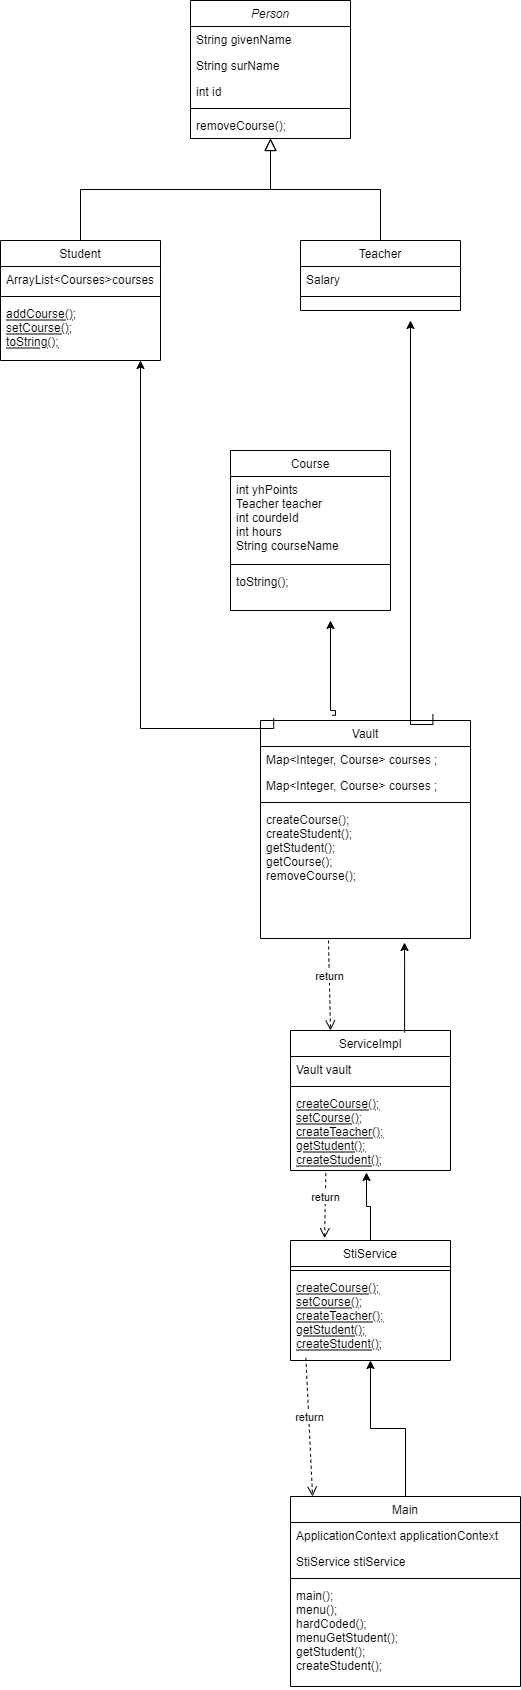

The diagram above was exported from draw.io. Its source (the exported page's mxGraphModel, read from the mxfile embedded in the PNG):
<mxGraphModel dx="1022" dy="436" grid="1" gridSize="10" guides="1" tooltips="1" connect="1" arrows="1" fold="1" page="1" pageScale="1" pageWidth="827" pageHeight="1169" math="0" shadow="0">
  <root>
    <mxCell id="WIyWlLk6GJQsqaUBKTNV-0" />
    <mxCell id="WIyWlLk6GJQsqaUBKTNV-1" parent="WIyWlLk6GJQsqaUBKTNV-0" />
    <mxCell id="zkfFHV4jXpPFQw0GAbJ--0" value="Person" style="swimlane;fontStyle=2;align=center;verticalAlign=top;childLayout=stackLayout;horizontal=1;startSize=26;horizontalStack=0;resizeParent=1;resizeLast=0;collapsible=1;marginBottom=0;rounded=0;shadow=0;strokeWidth=1;" parent="WIyWlLk6GJQsqaUBKTNV-1" vertex="1">
      <mxGeometry x="220" y="120" width="160" height="138" as="geometry">
        <mxRectangle x="230" y="140" width="160" height="26" as="alternateBounds" />
      </mxGeometry>
    </mxCell>
    <mxCell id="zkfFHV4jXpPFQw0GAbJ--1" value="String givenName&#10;" style="text;align=left;verticalAlign=top;spacingLeft=4;spacingRight=4;overflow=hidden;rotatable=0;points=[[0,0.5],[1,0.5]];portConstraint=eastwest;" parent="zkfFHV4jXpPFQw0GAbJ--0" vertex="1">
      <mxGeometry y="26" width="160" height="26" as="geometry" />
    </mxCell>
    <mxCell id="zkfFHV4jXpPFQw0GAbJ--2" value="String surName" style="text;align=left;verticalAlign=top;spacingLeft=4;spacingRight=4;overflow=hidden;rotatable=0;points=[[0,0.5],[1,0.5]];portConstraint=eastwest;rounded=0;shadow=0;html=0;" parent="zkfFHV4jXpPFQw0GAbJ--0" vertex="1">
      <mxGeometry y="52" width="160" height="26" as="geometry" />
    </mxCell>
    <mxCell id="zkfFHV4jXpPFQw0GAbJ--3" value="int id" style="text;align=left;verticalAlign=top;spacingLeft=4;spacingRight=4;overflow=hidden;rotatable=0;points=[[0,0.5],[1,0.5]];portConstraint=eastwest;rounded=0;shadow=0;html=0;" parent="zkfFHV4jXpPFQw0GAbJ--0" vertex="1">
      <mxGeometry y="78" width="160" height="26" as="geometry" />
    </mxCell>
    <mxCell id="zkfFHV4jXpPFQw0GAbJ--4" value="" style="line;html=1;strokeWidth=1;align=left;verticalAlign=middle;spacingTop=-1;spacingLeft=3;spacingRight=3;rotatable=0;labelPosition=right;points=[];portConstraint=eastwest;" parent="zkfFHV4jXpPFQw0GAbJ--0" vertex="1">
      <mxGeometry y="104" width="160" height="8" as="geometry" />
    </mxCell>
    <mxCell id="zkfFHV4jXpPFQw0GAbJ--5" value="removeCourse();" style="text;align=left;verticalAlign=top;spacingLeft=4;spacingRight=4;overflow=hidden;rotatable=0;points=[[0,0.5],[1,0.5]];portConstraint=eastwest;" parent="zkfFHV4jXpPFQw0GAbJ--0" vertex="1">
      <mxGeometry y="112" width="160" height="26" as="geometry" />
    </mxCell>
    <mxCell id="zkfFHV4jXpPFQw0GAbJ--6" value="Student" style="swimlane;fontStyle=0;align=center;verticalAlign=top;childLayout=stackLayout;horizontal=1;startSize=26;horizontalStack=0;resizeParent=1;resizeLast=0;collapsible=1;marginBottom=0;rounded=0;shadow=0;strokeWidth=1;" parent="WIyWlLk6GJQsqaUBKTNV-1" vertex="1">
      <mxGeometry x="30" y="360" width="160" height="120" as="geometry">
        <mxRectangle x="130" y="380" width="160" height="26" as="alternateBounds" />
      </mxGeometry>
    </mxCell>
    <mxCell id="zkfFHV4jXpPFQw0GAbJ--7" value="ArrayList&lt;Courses&gt;courses" style="text;align=left;verticalAlign=top;spacingLeft=4;spacingRight=4;overflow=hidden;rotatable=0;points=[[0,0.5],[1,0.5]];portConstraint=eastwest;" parent="zkfFHV4jXpPFQw0GAbJ--6" vertex="1">
      <mxGeometry y="26" width="160" height="26" as="geometry" />
    </mxCell>
    <mxCell id="zkfFHV4jXpPFQw0GAbJ--9" value="" style="line;html=1;strokeWidth=1;align=left;verticalAlign=middle;spacingTop=-1;spacingLeft=3;spacingRight=3;rotatable=0;labelPosition=right;points=[];portConstraint=eastwest;" parent="zkfFHV4jXpPFQw0GAbJ--6" vertex="1">
      <mxGeometry y="52" width="160" height="8" as="geometry" />
    </mxCell>
    <mxCell id="zkfFHV4jXpPFQw0GAbJ--10" value="addCourse();&#10;setCourse();&#10;toString();" style="text;align=left;verticalAlign=top;spacingLeft=4;spacingRight=4;overflow=hidden;rotatable=0;points=[[0,0.5],[1,0.5]];portConstraint=eastwest;fontStyle=4" parent="zkfFHV4jXpPFQw0GAbJ--6" vertex="1">
      <mxGeometry y="60" width="160" height="50" as="geometry" />
    </mxCell>
    <mxCell id="zkfFHV4jXpPFQw0GAbJ--12" value="" style="endArrow=block;endSize=10;endFill=0;shadow=0;strokeWidth=1;rounded=0;edgeStyle=elbowEdgeStyle;elbow=vertical;" parent="WIyWlLk6GJQsqaUBKTNV-1" source="zkfFHV4jXpPFQw0GAbJ--6" target="zkfFHV4jXpPFQw0GAbJ--0" edge="1">
      <mxGeometry width="160" relative="1" as="geometry">
        <mxPoint x="200" y="203" as="sourcePoint" />
        <mxPoint x="200" y="203" as="targetPoint" />
      </mxGeometry>
    </mxCell>
    <mxCell id="zkfFHV4jXpPFQw0GAbJ--13" value="Teacher" style="swimlane;fontStyle=0;align=center;verticalAlign=top;childLayout=stackLayout;horizontal=1;startSize=26;horizontalStack=0;resizeParent=1;resizeLast=0;collapsible=1;marginBottom=0;rounded=0;shadow=0;strokeWidth=1;" parent="WIyWlLk6GJQsqaUBKTNV-1" vertex="1">
      <mxGeometry x="330" y="360" width="160" height="70" as="geometry">
        <mxRectangle x="340" y="380" width="170" height="26" as="alternateBounds" />
      </mxGeometry>
    </mxCell>
    <mxCell id="zkfFHV4jXpPFQw0GAbJ--14" value="Salary" style="text;align=left;verticalAlign=top;spacingLeft=4;spacingRight=4;overflow=hidden;rotatable=0;points=[[0,0.5],[1,0.5]];portConstraint=eastwest;" parent="zkfFHV4jXpPFQw0GAbJ--13" vertex="1">
      <mxGeometry y="26" width="160" height="26" as="geometry" />
    </mxCell>
    <mxCell id="zkfFHV4jXpPFQw0GAbJ--15" value="" style="line;html=1;strokeWidth=1;align=left;verticalAlign=middle;spacingTop=-1;spacingLeft=3;spacingRight=3;rotatable=0;labelPosition=right;points=[];portConstraint=eastwest;" parent="zkfFHV4jXpPFQw0GAbJ--13" vertex="1">
      <mxGeometry y="52" width="160" height="8" as="geometry" />
    </mxCell>
    <mxCell id="zkfFHV4jXpPFQw0GAbJ--16" value="" style="endArrow=block;endSize=10;endFill=0;shadow=0;strokeWidth=1;rounded=0;edgeStyle=elbowEdgeStyle;elbow=vertical;" parent="WIyWlLk6GJQsqaUBKTNV-1" source="zkfFHV4jXpPFQw0GAbJ--13" target="zkfFHV4jXpPFQw0GAbJ--0" edge="1">
      <mxGeometry width="160" relative="1" as="geometry">
        <mxPoint x="210" y="373" as="sourcePoint" />
        <mxPoint x="310" y="271" as="targetPoint" />
      </mxGeometry>
    </mxCell>
    <mxCell id="peDcm_lmkAIA-AMID9Tb-0" value="Course" style="swimlane;fontStyle=0;align=center;verticalAlign=top;childLayout=stackLayout;horizontal=1;startSize=26;horizontalStack=0;resizeParent=1;resizeLast=0;collapsible=1;marginBottom=0;rounded=0;shadow=0;strokeWidth=1;" vertex="1" parent="WIyWlLk6GJQsqaUBKTNV-1">
      <mxGeometry x="260" y="570" width="160" height="160" as="geometry">
        <mxRectangle x="130" y="380" width="160" height="26" as="alternateBounds" />
      </mxGeometry>
    </mxCell>
    <mxCell id="peDcm_lmkAIA-AMID9Tb-1" value="int yhPoints&#10;Teacher teacher&#10;int courdeId&#10;int hours&#10;String courseName" style="text;align=left;verticalAlign=top;spacingLeft=4;spacingRight=4;overflow=hidden;rotatable=0;points=[[0,0.5],[1,0.5]];portConstraint=eastwest;" vertex="1" parent="peDcm_lmkAIA-AMID9Tb-0">
      <mxGeometry y="26" width="160" height="84" as="geometry" />
    </mxCell>
    <mxCell id="peDcm_lmkAIA-AMID9Tb-3" value="" style="line;html=1;strokeWidth=1;align=left;verticalAlign=middle;spacingTop=-1;spacingLeft=3;spacingRight=3;rotatable=0;labelPosition=right;points=[];portConstraint=eastwest;" vertex="1" parent="peDcm_lmkAIA-AMID9Tb-0">
      <mxGeometry y="110" width="160" height="8" as="geometry" />
    </mxCell>
    <mxCell id="peDcm_lmkAIA-AMID9Tb-5" value="toString();" style="text;align=left;verticalAlign=top;spacingLeft=4;spacingRight=4;overflow=hidden;rotatable=0;points=[[0,0.5],[1,0.5]];portConstraint=eastwest;" vertex="1" parent="peDcm_lmkAIA-AMID9Tb-0">
      <mxGeometry y="118" width="160" height="42" as="geometry" />
    </mxCell>
    <mxCell id="peDcm_lmkAIA-AMID9Tb-6" value="Vault" style="swimlane;fontStyle=0;align=center;verticalAlign=top;childLayout=stackLayout;horizontal=1;startSize=26;horizontalStack=0;resizeParent=1;resizeLast=0;collapsible=1;marginBottom=0;rounded=0;shadow=0;strokeWidth=1;" vertex="1" parent="WIyWlLk6GJQsqaUBKTNV-1">
      <mxGeometry x="290" y="840" width="210" height="218" as="geometry">
        <mxRectangle x="130" y="380" width="160" height="26" as="alternateBounds" />
      </mxGeometry>
    </mxCell>
    <mxCell id="peDcm_lmkAIA-AMID9Tb-7" value="Map&lt;Integer, Course&gt; courses ;" style="text;align=left;verticalAlign=top;spacingLeft=4;spacingRight=4;overflow=hidden;rotatable=0;points=[[0,0.5],[1,0.5]];portConstraint=eastwest;" vertex="1" parent="peDcm_lmkAIA-AMID9Tb-6">
      <mxGeometry y="26" width="210" height="26" as="geometry" />
    </mxCell>
    <mxCell id="peDcm_lmkAIA-AMID9Tb-8" value="Map&lt;Integer, Course&gt; courses ;" style="text;align=left;verticalAlign=top;spacingLeft=4;spacingRight=4;overflow=hidden;rotatable=0;points=[[0,0.5],[1,0.5]];portConstraint=eastwest;rounded=0;shadow=0;html=0;" vertex="1" parent="peDcm_lmkAIA-AMID9Tb-6">
      <mxGeometry y="52" width="210" height="26" as="geometry" />
    </mxCell>
    <mxCell id="peDcm_lmkAIA-AMID9Tb-9" value="" style="line;html=1;strokeWidth=1;align=left;verticalAlign=middle;spacingTop=-1;spacingLeft=3;spacingRight=3;rotatable=0;labelPosition=right;points=[];portConstraint=eastwest;" vertex="1" parent="peDcm_lmkAIA-AMID9Tb-6">
      <mxGeometry y="78" width="210" height="8" as="geometry" />
    </mxCell>
    <mxCell id="peDcm_lmkAIA-AMID9Tb-11" value="createCourse();&#10;createStudent();&#10;getStudent();&#10;getCourse();&#10;removeCourse();" style="text;align=left;verticalAlign=top;spacingLeft=4;spacingRight=4;overflow=hidden;rotatable=0;points=[[0,0.5],[1,0.5]];portConstraint=eastwest;" vertex="1" parent="peDcm_lmkAIA-AMID9Tb-6">
      <mxGeometry y="86" width="210" height="114" as="geometry" />
    </mxCell>
    <mxCell id="peDcm_lmkAIA-AMID9Tb-12" value="StiService" style="swimlane;fontStyle=0;align=center;verticalAlign=top;childLayout=stackLayout;horizontal=1;startSize=26;horizontalStack=0;resizeParent=1;resizeLast=0;collapsible=1;marginBottom=0;rounded=0;shadow=0;strokeWidth=1;" vertex="1" parent="WIyWlLk6GJQsqaUBKTNV-1">
      <mxGeometry x="320" y="1360" width="160" height="120" as="geometry">
        <mxRectangle x="130" y="380" width="160" height="26" as="alternateBounds" />
      </mxGeometry>
    </mxCell>
    <mxCell id="peDcm_lmkAIA-AMID9Tb-15" value="" style="line;html=1;strokeWidth=1;align=left;verticalAlign=middle;spacingTop=-1;spacingLeft=3;spacingRight=3;rotatable=0;labelPosition=right;points=[];portConstraint=eastwest;" vertex="1" parent="peDcm_lmkAIA-AMID9Tb-12">
      <mxGeometry y="26" width="160" height="8" as="geometry" />
    </mxCell>
    <mxCell id="peDcm_lmkAIA-AMID9Tb-50" value="createCourse();&#10;setCourse();&#10;createTeacher();&#10;getStudent();&#10;createStudent();" style="text;align=left;verticalAlign=top;spacingLeft=4;spacingRight=4;overflow=hidden;rotatable=0;points=[[0,0.5],[1,0.5]];portConstraint=eastwest;fontStyle=4" vertex="1" parent="peDcm_lmkAIA-AMID9Tb-12">
      <mxGeometry y="34" width="160" height="80" as="geometry" />
    </mxCell>
    <mxCell id="peDcm_lmkAIA-AMID9Tb-35" style="edgeStyle=orthogonalEdgeStyle;rounded=0;orthogonalLoop=1;jettySize=auto;html=1;exitX=0.5;exitY=0;exitDx=0;exitDy=0;entryX=0.5;entryY=1;entryDx=0;entryDy=0;" edge="1" parent="WIyWlLk6GJQsqaUBKTNV-1" source="peDcm_lmkAIA-AMID9Tb-18" target="peDcm_lmkAIA-AMID9Tb-12">
      <mxGeometry relative="1" as="geometry">
        <mxPoint x="396" y="1530" as="targetPoint" />
      </mxGeometry>
    </mxCell>
    <mxCell id="peDcm_lmkAIA-AMID9Tb-18" value="Main" style="swimlane;fontStyle=0;align=center;verticalAlign=top;childLayout=stackLayout;horizontal=1;startSize=26;horizontalStack=0;resizeParent=1;resizeLast=0;collapsible=1;marginBottom=0;rounded=0;shadow=0;strokeWidth=1;" vertex="1" parent="WIyWlLk6GJQsqaUBKTNV-1">
      <mxGeometry x="320" y="1616" width="230" height="190" as="geometry">
        <mxRectangle x="130" y="380" width="160" height="26" as="alternateBounds" />
      </mxGeometry>
    </mxCell>
    <mxCell id="peDcm_lmkAIA-AMID9Tb-19" value="ApplicationContext applicationContext" style="text;align=left;verticalAlign=top;spacingLeft=4;spacingRight=4;overflow=hidden;rotatable=0;points=[[0,0.5],[1,0.5]];portConstraint=eastwest;" vertex="1" parent="peDcm_lmkAIA-AMID9Tb-18">
      <mxGeometry y="26" width="230" height="26" as="geometry" />
    </mxCell>
    <mxCell id="peDcm_lmkAIA-AMID9Tb-20" value="StiService stiService" style="text;align=left;verticalAlign=top;spacingLeft=4;spacingRight=4;overflow=hidden;rotatable=0;points=[[0,0.5],[1,0.5]];portConstraint=eastwest;rounded=0;shadow=0;html=0;" vertex="1" parent="peDcm_lmkAIA-AMID9Tb-18">
      <mxGeometry y="52" width="230" height="26" as="geometry" />
    </mxCell>
    <mxCell id="peDcm_lmkAIA-AMID9Tb-21" value="" style="line;html=1;strokeWidth=1;align=left;verticalAlign=middle;spacingTop=-1;spacingLeft=3;spacingRight=3;rotatable=0;labelPosition=right;points=[];portConstraint=eastwest;" vertex="1" parent="peDcm_lmkAIA-AMID9Tb-18">
      <mxGeometry y="78" width="230" height="8" as="geometry" />
    </mxCell>
    <mxCell id="peDcm_lmkAIA-AMID9Tb-23" value="main();&#10;menu();&#10;hardCoded();&#10;menuGetStudent();&#10;getStudent();&#10;createStudent();" style="text;align=left;verticalAlign=top;spacingLeft=4;spacingRight=4;overflow=hidden;rotatable=0;points=[[0,0.5],[1,0.5]];portConstraint=eastwest;" vertex="1" parent="peDcm_lmkAIA-AMID9Tb-18">
      <mxGeometry y="86" width="230" height="104" as="geometry" />
    </mxCell>
    <mxCell id="peDcm_lmkAIA-AMID9Tb-24" value="ServiceImpl" style="swimlane;fontStyle=0;align=center;verticalAlign=top;childLayout=stackLayout;horizontal=1;startSize=26;horizontalStack=0;resizeParent=1;resizeLast=0;collapsible=1;marginBottom=0;rounded=0;shadow=0;strokeWidth=1;" vertex="1" parent="WIyWlLk6GJQsqaUBKTNV-1">
      <mxGeometry x="320" y="1150" width="160" height="140" as="geometry">
        <mxRectangle x="130" y="380" width="160" height="26" as="alternateBounds" />
      </mxGeometry>
    </mxCell>
    <mxCell id="peDcm_lmkAIA-AMID9Tb-25" value="Vault vault" style="text;align=left;verticalAlign=top;spacingLeft=4;spacingRight=4;overflow=hidden;rotatable=0;points=[[0,0.5],[1,0.5]];portConstraint=eastwest;" vertex="1" parent="peDcm_lmkAIA-AMID9Tb-24">
      <mxGeometry y="26" width="160" height="26" as="geometry" />
    </mxCell>
    <mxCell id="peDcm_lmkAIA-AMID9Tb-27" value="" style="line;html=1;strokeWidth=1;align=left;verticalAlign=middle;spacingTop=-1;spacingLeft=3;spacingRight=3;rotatable=0;labelPosition=right;points=[];portConstraint=eastwest;" vertex="1" parent="peDcm_lmkAIA-AMID9Tb-24">
      <mxGeometry y="52" width="160" height="8" as="geometry" />
    </mxCell>
    <mxCell id="peDcm_lmkAIA-AMID9Tb-28" value="createCourse();&#10;setCourse();&#10;createTeacher();&#10;getStudent();&#10;createStudent();" style="text;align=left;verticalAlign=top;spacingLeft=4;spacingRight=4;overflow=hidden;rotatable=0;points=[[0,0.5],[1,0.5]];portConstraint=eastwest;fontStyle=4" vertex="1" parent="peDcm_lmkAIA-AMID9Tb-24">
      <mxGeometry y="60" width="160" height="80" as="geometry" />
    </mxCell>
    <mxCell id="peDcm_lmkAIA-AMID9Tb-34" value="return" style="html=1;verticalAlign=bottom;endArrow=open;dashed=1;endSize=8;rounded=0;entryX=0.096;entryY=0;entryDx=0;entryDy=0;entryPerimeter=0;exitX=0.096;exitY=1.042;exitDx=0;exitDy=0;exitPerimeter=0;" edge="1" source="peDcm_lmkAIA-AMID9Tb-50" parent="WIyWlLk6GJQsqaUBKTNV-1" target="peDcm_lmkAIA-AMID9Tb-18">
      <mxGeometry relative="1" as="geometry">
        <mxPoint x="160" y="1507" as="targetPoint" />
        <mxPoint x="335" y="1540" as="sourcePoint" />
      </mxGeometry>
    </mxCell>
    <mxCell id="peDcm_lmkAIA-AMID9Tb-41" value="return" style="html=1;verticalAlign=bottom;endArrow=open;dashed=1;endSize=8;rounded=0;exitX=0.221;exitY=1.033;exitDx=0;exitDy=0;exitPerimeter=0;entryX=0.213;entryY=-0.019;entryDx=0;entryDy=0;entryPerimeter=0;" edge="1" parent="WIyWlLk6GJQsqaUBKTNV-1" source="peDcm_lmkAIA-AMID9Tb-28" target="peDcm_lmkAIA-AMID9Tb-12">
      <mxGeometry relative="1" as="geometry">
        <mxPoint x="356" y="1319.328" as="sourcePoint" />
        <mxPoint x="300" y="1340" as="targetPoint" />
      </mxGeometry>
    </mxCell>
    <mxCell id="peDcm_lmkAIA-AMID9Tb-42" style="edgeStyle=orthogonalEdgeStyle;rounded=0;orthogonalLoop=1;jettySize=auto;html=1;exitX=0.5;exitY=0;exitDx=0;exitDy=0;entryX=0.475;entryY=1.154;entryDx=0;entryDy=0;entryPerimeter=0;" edge="1" parent="WIyWlLk6GJQsqaUBKTNV-1" source="peDcm_lmkAIA-AMID9Tb-12">
      <mxGeometry relative="1" as="geometry">
        <mxPoint x="400" y="1330" as="sourcePoint" />
        <mxPoint x="396" y="1292.004" as="targetPoint" />
      </mxGeometry>
    </mxCell>
    <mxCell id="peDcm_lmkAIA-AMID9Tb-43" style="edgeStyle=orthogonalEdgeStyle;rounded=0;orthogonalLoop=1;jettySize=auto;html=1;exitX=0.713;exitY=0.014;exitDx=0;exitDy=0;exitPerimeter=0;" edge="1" parent="WIyWlLk6GJQsqaUBKTNV-1" source="peDcm_lmkAIA-AMID9Tb-24">
      <mxGeometry relative="1" as="geometry">
        <mxPoint x="360" y="1100" as="sourcePoint" />
        <mxPoint x="434" y="1062" as="targetPoint" />
        <Array as="points">
          <mxPoint x="434" y="1080" />
          <mxPoint x="434" y="1080" />
        </Array>
      </mxGeometry>
    </mxCell>
    <mxCell id="peDcm_lmkAIA-AMID9Tb-44" value="return" style="html=1;verticalAlign=bottom;endArrow=open;dashed=1;endSize=8;rounded=0;entryX=0.25;entryY=0;entryDx=0;entryDy=0;" edge="1" parent="WIyWlLk6GJQsqaUBKTNV-1" target="peDcm_lmkAIA-AMID9Tb-24">
      <mxGeometry relative="1" as="geometry">
        <mxPoint x="358" y="1060" as="sourcePoint" />
        <mxPoint x="358" y="1140" as="targetPoint" />
      </mxGeometry>
    </mxCell>
    <mxCell id="peDcm_lmkAIA-AMID9Tb-45" style="edgeStyle=orthogonalEdgeStyle;rounded=0;orthogonalLoop=1;jettySize=auto;html=1;exitX=0.821;exitY=-0.029;exitDx=0;exitDy=0;exitPerimeter=0;" edge="1" parent="WIyWlLk6GJQsqaUBKTNV-1" source="peDcm_lmkAIA-AMID9Tb-6">
      <mxGeometry relative="1" as="geometry">
        <mxPoint x="440" y="890" as="sourcePoint" />
        <mxPoint x="440" y="440" as="targetPoint" />
        <Array as="points">
          <mxPoint x="440" y="844" />
        </Array>
      </mxGeometry>
    </mxCell>
    <mxCell id="peDcm_lmkAIA-AMID9Tb-46" style="edgeStyle=orthogonalEdgeStyle;rounded=0;orthogonalLoop=1;jettySize=auto;html=1;exitX=0.342;exitY=-0.024;exitDx=0;exitDy=0;exitPerimeter=0;" edge="1" parent="WIyWlLk6GJQsqaUBKTNV-1" source="peDcm_lmkAIA-AMID9Tb-6">
      <mxGeometry relative="1" as="geometry">
        <mxPoint x="360" y="900" as="sourcePoint" />
        <mxPoint x="360" y="740" as="targetPoint" />
        <Array as="points">
          <mxPoint x="365" y="830" />
          <mxPoint x="360" y="830" />
        </Array>
      </mxGeometry>
    </mxCell>
    <mxCell id="peDcm_lmkAIA-AMID9Tb-47" style="edgeStyle=orthogonalEdgeStyle;rounded=0;orthogonalLoop=1;jettySize=auto;html=1;exitX=0.063;exitY=-0.01;exitDx=0;exitDy=0;exitPerimeter=0;" edge="1" parent="WIyWlLk6GJQsqaUBKTNV-1" source="peDcm_lmkAIA-AMID9Tb-6">
      <mxGeometry relative="1" as="geometry">
        <mxPoint x="290" y="850" as="sourcePoint" />
        <mxPoint x="170" y="480" as="targetPoint" />
        <Array as="points">
          <mxPoint x="170" y="848" />
        </Array>
      </mxGeometry>
    </mxCell>
  </root>
</mxGraphModel>